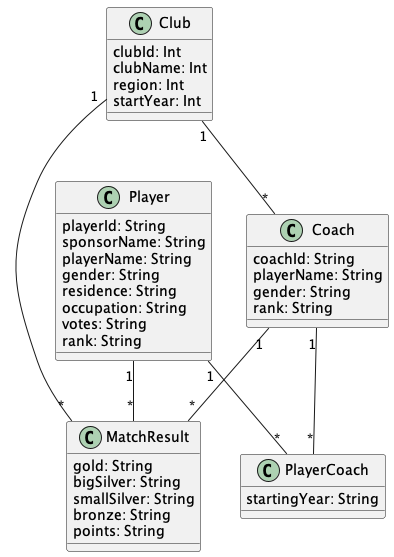

The diagram above was rendered by PlantUML. Its source (embedded in the PNG):
@startuml "RidingClub"


class Player{
  playerId: String
  sponsorName: String
  playerName: String
  gender: String
  residence: String
  occupation: String
  votes: String
  rank: String
}

class Club{
  clubId: Int
  clubName: Int
  region: Int
  startYear: Int
}

class Coach{
  coachId: String
  playerName: String
  gender: String
  rank: String
}

class PlayerCoach{
  startingYear: String
}

class MatchResult{
  gold: String
  bigSilver: String
  smallSilver: String
  bronze: String
  points: String
}



Player "1" -- "*" PlayerCoach

Player "1" -- "*" MatchResult

Club "1" -- "*" Coach

Club "1" -- "*" MatchResult

Coach "1" -- "*" PlayerCoach

Coach "1" -- "*" MatchResult


@enduml